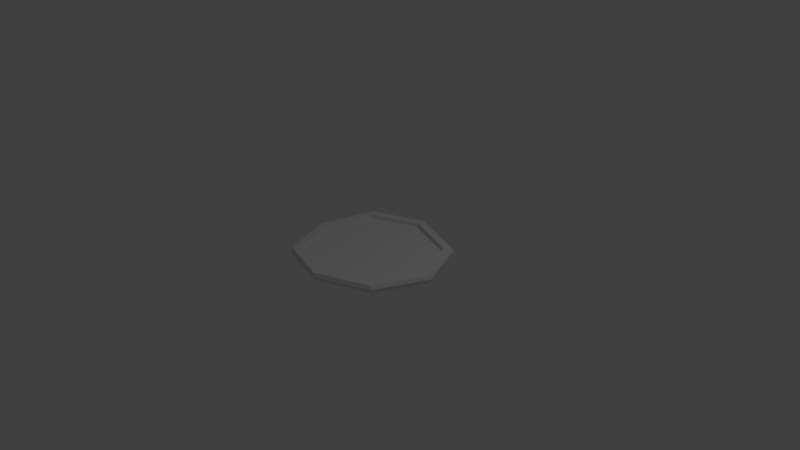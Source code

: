 # Source: untoppedPizza.blend  (saved by Blender 2.79.0; exported with 4.5.12 LTS)
import bpy
from mathutils import Matrix  # noqa: F401  (used for matrix-valued properties, if any)

bpy.ops.wm.read_factory_settings(use_empty=True)
scene = bpy.context.scene
scene.name = 'Scene'

# ---- collections
col_collection_1 = bpy.data.collections.new('Collection 1'); scene.collection.children.link(col_collection_1)

# ---- materials (node trees are filled in below, after node groups)
mat_untoppedpizzamat = bpy.data.materials.new('untoppedPizzaMat')
mat_untoppedpizzamat.alpha_threshold = 0.0
mat_untoppedpizzamat.use_transparent_shadow = False
mat_untoppedpizzamat.roughness = 0.5

# ---- material node trees

# ---- world
world_world = bpy.data.worlds.new('World'); scene.world = world_world
world_world.color = (0.05088, 0.05088, 0.05088)
world_world.use_sun_shadow = False
world_world.sun_shadow_jitter_overblur = 0.0
world_world.cycles.sampling_method = 'MANUAL'

# ---- cameras
cam_camera = bpy.data.cameras.new('Camera')
cam_camera.clip_end = 100.0
cam_camera.lens = 35.0
cam_camera.sensor_width = 32.0
cam_camera.sensor_height = 18.0
cam_camera.ortho_scale = 7.314
cam_camera.dof.focus_distance = 0.0
cam_camera.dof.aperture_fstop = 128.0

# ---- lights
light_lamp = bpy.data.lights.new('Lamp', 'POINT')
light_lamp.transmission_factor = 0.0
light_lamp.cutoff_distance = 30.0
light_lamp.energy = 100.0
light_lamp.shadow_buffer_clip_start = 1.001
light_lamp.shadow_soft_size = 0.1
light_lamp.shadow_maximum_resolution = 0.006
light_lamp.use_absolute_resolution = True

# ---- meshes
me_circle = bpy.data.meshes.new('Circle')
me_circle.from_pydata([(-0.04915, 1.034, 0.0), (-0.7563, 0.7411, 0.0), (-0.9546, -0.02121, 0.0), (-0.6617, -0.7283, 0.0), (0.04178, -0.9299, 0.0), (0.7489, -0.637, 0.0), (1.049, 0.03705, 0.0), (0.7561, 0.7442, 0.0), (-0.04662, 0.9268, 0.1), (-0.672, 0.6678, 0.1), (-0.8494, -0.01393, 0.1), (-0.5878, -0.6455, 0.1), (0.03577, -0.8242, 0.1), (0.6738, -0.5599, 0.1), (0.9401, 0.03848, 0.1), (0.6806, 0.665, 0.1), (-0.7563, 0.7411, 0.1), (-0.04915, 1.034, 0.1), (-0.9546, -0.02121, 0.1), (-0.6617, -0.7283, 0.1), (0.04178, -0.9299, 0.1), (0.7489, -0.637, 0.1), (1.049, 0.03705, 0.1), (0.7561, 0.7442, 0.1), (-0.672, 0.6678, 0.05), (-0.04662, 0.9268, 0.05), (-0.8494, -0.01393, 0.05), (-0.5878, -0.6455, 0.05), (0.03577, -0.8242, 0.05), (0.6738, -0.5599, 0.05), (0.9401, 0.03848, 0.05), (0.6806, 0.665, 0.05), (-0.05057, 1.054, 0.05), (0.7708, 0.7584, 0.05), (1.07, 0.0372, 0.05), (0.7634, -0.6504, 0.05), (0.04218, -0.9491, 0.05), (-0.6754, -0.7435, 0.05), (-0.9741, -0.02224, 0.05), (-0.7718, 0.7553, 0.05)], [], [(1, 0, 7, 6, 5, 4, 3, 2), (33, 32, 17, 23), (35, 34, 22, 21), (37, 36, 20, 19), (39, 38, 18, 16), (34, 33, 23, 22), (36, 35, 21, 20), (38, 37, 19, 18), (32, 39, 16, 17), (9, 8, 17, 16), (10, 9, 16, 18), (11, 10, 18, 19), (12, 11, 19, 20), (13, 12, 20, 21), (14, 13, 21, 22), (15, 14, 22, 23), (8, 15, 23, 17), (14, 15, 31, 30), (24, 26, 27, 28, 29, 30, 31, 25), (12, 13, 29, 28), (10, 11, 27, 26), (8, 9, 24, 25), (15, 8, 25, 31), (13, 14, 30, 29), (11, 12, 28, 27), (9, 10, 26, 24), (0, 1, 39, 32), (2, 3, 37, 38), (4, 5, 35, 36), (6, 7, 33, 34), (1, 2, 38, 39), (3, 4, 36, 37), (5, 6, 34, 35), (7, 0, 32, 33)])
_uv = me_circle.uv_layers.new(name='UVMap')
_uv.uv.foreach_set('vector', [0.9091, 0.1579, 0.9091, 0.3065, 0.7977, 0.4294, 0.6496, 0.4294, 0.5514, 0.3255, 0.5514, 0.1769, 0.6395, 0.06564, 0.7876, 0.06564, 0.7877, 0.8336, 0.7877, 0.7027, 0.7951, 0.7038, 0.7951, 0.8322, 0.6938, 0.7844, 0.6938, 0.8569, 0.6871, 0.8544, 0.6871, 0.7833, 0.6938, 0.6029, 0.6938, 0.6806, 0.6871, 0.6815, 0.6871, 0.6053, 0.707, 0.7919, 0.707, 0.7067, 0.7136, 0.7058, 0.7136, 0.7894, 0.7877, 0.9103, 0.7877, 0.8336, 0.7951, 0.8322, 0.7951, 0.9074, 0.6938, 0.6806, 0.6938, 0.7844, 0.6871, 0.7833, 0.6871, 0.6815, 0.707, 0.7067, 0.707, 0.6029, 0.7136, 0.6041, 0.7136, 0.7058, 0.7877, 0.7027, 0.7877, 0.6143, 0.7951, 0.6172, 0.7951, 0.7038, 0.5716, 0.6612, 0.5716, 0.8064, 0.5503, 0.8147, 0.5503, 0.6505, 0.6917, 0.57, 0.5716, 0.6612, 0.5503, 0.6505, 0.6846, 0.5486, 0.8378, 0.57, 0.6917, 0.57, 0.6846, 0.5486, 0.8481, 0.5486, 0.9241, 0.679, 0.8378, 0.57, 0.8481, 0.5486, 0.9455, 0.6715, 0.9241, 0.8271, 0.9241, 0.679, 0.9455, 0.6715, 0.9455, 0.8356, 0.8277, 0.929, 0.9241, 0.8271, 0.9455, 0.8356, 0.8369, 0.9505, 0.6828, 0.929, 0.8277, 0.929, 0.8369, 0.9505, 0.6734, 0.9505, 0.5716, 0.8064, 0.6828, 0.929, 0.6734, 0.9505, 0.5503, 0.8147, 0.3001, 0.2211, 0.3001, 0.08222, 0.3103, 0.08222, 0.3103, 0.2211, 0.006545, 0.7004, 0.1282, 0.6081, 0.2762, 0.6081, 0.3637, 0.7185, 0.3637, 0.8686, 0.266, 0.9718, 0.1192, 0.9718, 0.006545, 0.8476, 0.2899, 0.189, 0.2899, 0.08222, 0.3001, 0.08222, 0.3001, 0.189, 0.2899, 0.4134, 0.2899, 0.3216, 0.3001, 0.3216, 0.3001, 0.4134, 0.2899, 0.1993, 0.2899, 0.3379, 0.2797, 0.3379, 0.2797, 0.1993, 0.2899, 0.08222, 0.2899, 0.1993, 0.2797, 0.1993, 0.2797, 0.08222, 0.3001, 0.3134, 0.3001, 0.2211, 0.3103, 0.2211, 0.3103, 0.3134, 0.2899, 0.3216, 0.2899, 0.189, 0.3001, 0.189, 0.3001, 0.3216, 0.2899, 0.3379, 0.2899, 0.4248, 0.2797, 0.4248, 0.2797, 0.3379, 0.9737, 0.1578, 0.9737, 0.005091, 0.9868, 0.0, 0.9868, 0.1558, 0.4605, 0.6996, 0.4605, 0.4974, 0.4737, 0.495, 0.4737, 0.7013, 0.4605, 0.6513, 0.4605, 0.8535, 0.4473, 0.8557, 0.4473, 0.6494, 0.9737, 0.5165, 0.9737, 0.3839, 0.9868, 0.3864, 0.9868, 0.5216, 0.4605, 0.8657, 0.4605, 0.6996, 0.4737, 0.7013, 0.4737, 0.8707, 0.4605, 0.4999, 0.4605, 0.6513, 0.4473, 0.6494, 0.4473, 0.495, 0.4605, 0.8535, 0.4605, 0.995, 0.4473, 1.0, 0.4473, 0.8557, 0.9737, 0.3839, 0.9737, 0.1578, 0.9868, 0.1558, 0.9868, 0.3864])
me_circle.materials.append(mat_untoppedpizzamat)
me_circle.use_remesh_preserve_volume = False
me_circle.use_remesh_preserve_attributes = False
me_circle.use_mirror_vertex_groups = False
me_circle.update()

# ---- objects
ob_untoppedpizza = bpy.data.objects.new('untoppedPizza', me_circle)
ob_lamp = bpy.data.objects.new('Lamp', light_lamp)
ob_camera = bpy.data.objects.new('Camera', cam_camera)

# ---- transforms, parenting, visibility, modifiers, constraints
ob_untoppedpizza.location = (0.0, 0.0, 0.0)
ob_untoppedpizza.lineart.crease_threshold = 0.0
ob_lamp.location = (4.076, 1.005, 5.904)
ob_lamp.rotation_euler = (0.6503, 0.05522, 1.866)
ob_lamp.lock_rotations_4d = False
ob_lamp.empty_display_type = 'ARROWS'
ob_lamp.color = (0.0, 0.0, 0.0, 0.0)
ob_lamp.lineart.crease_threshold = 0.0
ob_camera.location = (7.481, -6.508, 5.344)
ob_camera.rotation_euler = (1.109, 0.0, 0.8149)
ob_camera.lock_rotations_4d = False
ob_camera.empty_display_type = 'ARROWS'
ob_camera.color = (0.0, 0.0, 0.0, 0.0)
ob_camera.display_type = 'WIRE'
ob_camera.lineart.crease_threshold = 0.0

# ---- collection membership
col_collection_1.objects.link(ob_untoppedpizza)
col_collection_1.objects.link(ob_lamp)
col_collection_1.objects.link(ob_camera)

# ---- scene / render settings (as saved in the file)
scene.camera = ob_camera
scene.frame_start = 1; scene.frame_end = 250; scene.frame_set(1)
scene.render.engine = 'BLENDER_EEVEE_NEXT'
scene.render.resolution_percentage = 50
scene.render.dither_intensity = 0.0
scene.cycles.use_denoising = False
scene.cycles.samples = 128
scene.cycles.sampling_pattern = 'TABULATED_SOBOL'
scene.cycles.use_adaptive_sampling = False
scene.cycles.use_light_tree = False
scene.cycles.blur_glossy = 0.0
scene.cycles.sample_clamp_indirect = 0.0
scene.view_settings.view_transform = 'Standard'
bpy.context.view_layer.update()
